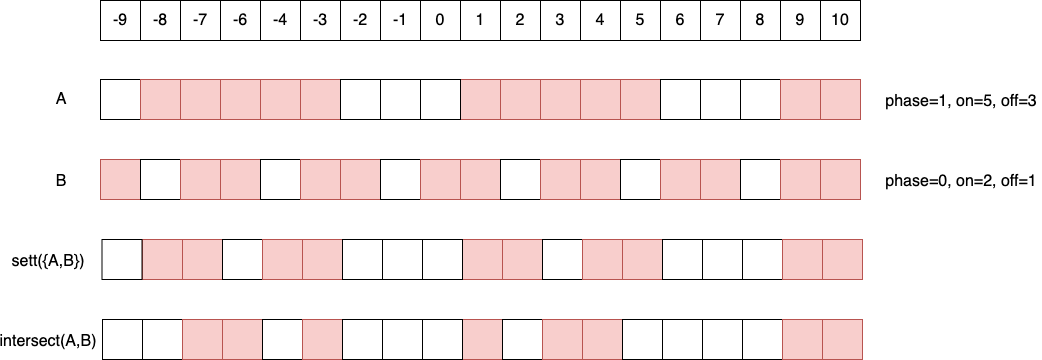

The diagram above was exported from draw.io. Its source (the exported page's mxGraphModel, read from the mxfile embedded in the PNG):
<mxGraphModel dx="2066" dy="1129" grid="1" gridSize="10" guides="1" tooltips="1" connect="1" arrows="1" fold="1" page="1" pageScale="1" pageWidth="1169" pageHeight="827" math="0" shadow="0">
  <root>
    <mxCell id="0" />
    <mxCell id="1" parent="0" />
    <mxCell id="6-0hSGk9Hx_-3tuUZx68-142" value="-9" style="whiteSpace=wrap;html=1;aspect=fixed;fontSize=16;" vertex="1" parent="1">
      <mxGeometry x="119" y="121" width="40" height="40" as="geometry" />
    </mxCell>
    <mxCell id="6-0hSGk9Hx_-3tuUZx68-143" value="-8" style="whiteSpace=wrap;html=1;aspect=fixed;fontSize=16;" vertex="1" parent="1">
      <mxGeometry x="159" y="121" width="40" height="40" as="geometry" />
    </mxCell>
    <mxCell id="6-0hSGk9Hx_-3tuUZx68-144" value="-7" style="whiteSpace=wrap;html=1;aspect=fixed;fontSize=16;" vertex="1" parent="1">
      <mxGeometry x="199" y="121" width="40" height="40" as="geometry" />
    </mxCell>
    <mxCell id="6-0hSGk9Hx_-3tuUZx68-145" value="-6" style="whiteSpace=wrap;html=1;aspect=fixed;fontSize=16;" vertex="1" parent="1">
      <mxGeometry x="239" y="121" width="40" height="40" as="geometry" />
    </mxCell>
    <mxCell id="6-0hSGk9Hx_-3tuUZx68-146" value="-4" style="whiteSpace=wrap;html=1;aspect=fixed;fontSize=16;" vertex="1" parent="1">
      <mxGeometry x="279" y="121" width="40" height="40" as="geometry" />
    </mxCell>
    <mxCell id="6-0hSGk9Hx_-3tuUZx68-147" value="-3" style="whiteSpace=wrap;html=1;aspect=fixed;fontSize=16;" vertex="1" parent="1">
      <mxGeometry x="319" y="121" width="40" height="40" as="geometry" />
    </mxCell>
    <mxCell id="6-0hSGk9Hx_-3tuUZx68-148" value="-2" style="whiteSpace=wrap;html=1;aspect=fixed;fontSize=16;" vertex="1" parent="1">
      <mxGeometry x="359" y="121" width="40" height="40" as="geometry" />
    </mxCell>
    <mxCell id="6-0hSGk9Hx_-3tuUZx68-149" value="-1" style="whiteSpace=wrap;html=1;aspect=fixed;fontSize=16;" vertex="1" parent="1">
      <mxGeometry x="399" y="121" width="40" height="40" as="geometry" />
    </mxCell>
    <mxCell id="6-0hSGk9Hx_-3tuUZx68-150" value="0" style="whiteSpace=wrap;html=1;aspect=fixed;fontSize=16;" vertex="1" parent="1">
      <mxGeometry x="439" y="121" width="40" height="40" as="geometry" />
    </mxCell>
    <mxCell id="6-0hSGk9Hx_-3tuUZx68-151" value="1" style="whiteSpace=wrap;html=1;aspect=fixed;fontSize=16;" vertex="1" parent="1">
      <mxGeometry x="479" y="121" width="40" height="40" as="geometry" />
    </mxCell>
    <mxCell id="6-0hSGk9Hx_-3tuUZx68-152" value="2" style="whiteSpace=wrap;html=1;aspect=fixed;fontSize=16;" vertex="1" parent="1">
      <mxGeometry x="519" y="121" width="40" height="40" as="geometry" />
    </mxCell>
    <mxCell id="6-0hSGk9Hx_-3tuUZx68-153" value="3" style="whiteSpace=wrap;html=1;aspect=fixed;fontSize=16;" vertex="1" parent="1">
      <mxGeometry x="559" y="121" width="40" height="40" as="geometry" />
    </mxCell>
    <mxCell id="6-0hSGk9Hx_-3tuUZx68-154" value="4" style="whiteSpace=wrap;html=1;aspect=fixed;fontSize=16;" vertex="1" parent="1">
      <mxGeometry x="599" y="121" width="40" height="40" as="geometry" />
    </mxCell>
    <mxCell id="6-0hSGk9Hx_-3tuUZx68-155" value="5" style="whiteSpace=wrap;html=1;aspect=fixed;fontSize=16;" vertex="1" parent="1">
      <mxGeometry x="639" y="121" width="40" height="40" as="geometry" />
    </mxCell>
    <mxCell id="6-0hSGk9Hx_-3tuUZx68-156" value="6" style="whiteSpace=wrap;html=1;aspect=fixed;fontSize=16;" vertex="1" parent="1">
      <mxGeometry x="679" y="121" width="40" height="40" as="geometry" />
    </mxCell>
    <mxCell id="6-0hSGk9Hx_-3tuUZx68-157" value="7" style="whiteSpace=wrap;html=1;aspect=fixed;fontSize=16;" vertex="1" parent="1">
      <mxGeometry x="719" y="121" width="40" height="40" as="geometry" />
    </mxCell>
    <mxCell id="6-0hSGk9Hx_-3tuUZx68-158" value="8" style="whiteSpace=wrap;html=1;aspect=fixed;fontSize=16;" vertex="1" parent="1">
      <mxGeometry x="759" y="121" width="40" height="40" as="geometry" />
    </mxCell>
    <mxCell id="6-0hSGk9Hx_-3tuUZx68-159" value="9" style="whiteSpace=wrap;html=1;aspect=fixed;fontSize=16;" vertex="1" parent="1">
      <mxGeometry x="799" y="121" width="40" height="40" as="geometry" />
    </mxCell>
    <mxCell id="6-0hSGk9Hx_-3tuUZx68-160" value="10" style="whiteSpace=wrap;html=1;aspect=fixed;fontSize=16;" vertex="1" parent="1">
      <mxGeometry x="839" y="121" width="40" height="40" as="geometry" />
    </mxCell>
    <mxCell id="6-0hSGk9Hx_-3tuUZx68-169" value="" style="whiteSpace=wrap;html=1;aspect=fixed;fontSize=16;" vertex="1" parent="1">
      <mxGeometry x="119" y="200" width="40" height="40" as="geometry" />
    </mxCell>
    <mxCell id="6-0hSGk9Hx_-3tuUZx68-170" value="" style="whiteSpace=wrap;html=1;aspect=fixed;fontSize=16;fillColor=#f8cecc;strokeColor=#b85450;" vertex="1" parent="1">
      <mxGeometry x="159" y="200" width="40" height="40" as="geometry" />
    </mxCell>
    <mxCell id="6-0hSGk9Hx_-3tuUZx68-171" value="" style="whiteSpace=wrap;html=1;aspect=fixed;fontSize=16;fillColor=#f8cecc;strokeColor=#b85450;" vertex="1" parent="1">
      <mxGeometry x="199" y="200" width="40" height="40" as="geometry" />
    </mxCell>
    <mxCell id="6-0hSGk9Hx_-3tuUZx68-172" value="" style="whiteSpace=wrap;html=1;aspect=fixed;fontSize=16;fillColor=#f8cecc;strokeColor=#b85450;" vertex="1" parent="1">
      <mxGeometry x="239" y="200" width="40" height="40" as="geometry" />
    </mxCell>
    <mxCell id="6-0hSGk9Hx_-3tuUZx68-173" value="" style="whiteSpace=wrap;html=1;aspect=fixed;fontSize=16;fillColor=#f8cecc;strokeColor=#b85450;" vertex="1" parent="1">
      <mxGeometry x="279" y="200" width="40" height="40" as="geometry" />
    </mxCell>
    <mxCell id="6-0hSGk9Hx_-3tuUZx68-174" value="" style="whiteSpace=wrap;html=1;aspect=fixed;fontSize=16;fillColor=#f8cecc;strokeColor=#b85450;" vertex="1" parent="1">
      <mxGeometry x="319" y="200" width="40" height="40" as="geometry" />
    </mxCell>
    <mxCell id="6-0hSGk9Hx_-3tuUZx68-175" value="" style="whiteSpace=wrap;html=1;aspect=fixed;fontSize=16;" vertex="1" parent="1">
      <mxGeometry x="359" y="200" width="40" height="40" as="geometry" />
    </mxCell>
    <mxCell id="6-0hSGk9Hx_-3tuUZx68-176" value="" style="whiteSpace=wrap;html=1;aspect=fixed;fontSize=16;" vertex="1" parent="1">
      <mxGeometry x="399" y="200" width="40" height="40" as="geometry" />
    </mxCell>
    <mxCell id="6-0hSGk9Hx_-3tuUZx68-178" value="" style="whiteSpace=wrap;html=1;aspect=fixed;fontSize=16;fillColor=#f8cecc;strokeColor=#b85450;" vertex="1" parent="1">
      <mxGeometry x="479" y="200" width="40" height="40" as="geometry" />
    </mxCell>
    <mxCell id="6-0hSGk9Hx_-3tuUZx68-179" value="" style="whiteSpace=wrap;html=1;aspect=fixed;fontSize=16;fillColor=#f8cecc;strokeColor=#b85450;" vertex="1" parent="1">
      <mxGeometry x="519" y="200" width="40" height="40" as="geometry" />
    </mxCell>
    <mxCell id="6-0hSGk9Hx_-3tuUZx68-180" value="" style="whiteSpace=wrap;html=1;aspect=fixed;fontSize=16;fillColor=#f8cecc;strokeColor=#b85450;" vertex="1" parent="1">
      <mxGeometry x="559" y="200" width="40" height="40" as="geometry" />
    </mxCell>
    <mxCell id="6-0hSGk9Hx_-3tuUZx68-181" value="" style="whiteSpace=wrap;html=1;aspect=fixed;fontSize=16;fillColor=#f8cecc;strokeColor=#b85450;" vertex="1" parent="1">
      <mxGeometry x="599" y="200" width="40" height="40" as="geometry" />
    </mxCell>
    <mxCell id="6-0hSGk9Hx_-3tuUZx68-182" value="" style="whiteSpace=wrap;html=1;aspect=fixed;fontSize=16;fillColor=#f8cecc;strokeColor=#b85450;" vertex="1" parent="1">
      <mxGeometry x="639" y="200" width="40" height="40" as="geometry" />
    </mxCell>
    <mxCell id="6-0hSGk9Hx_-3tuUZx68-183" value="" style="whiteSpace=wrap;html=1;aspect=fixed;fontSize=16;" vertex="1" parent="1">
      <mxGeometry x="679" y="200" width="40" height="40" as="geometry" />
    </mxCell>
    <mxCell id="6-0hSGk9Hx_-3tuUZx68-184" value="" style="whiteSpace=wrap;html=1;aspect=fixed;fontSize=16;" vertex="1" parent="1">
      <mxGeometry x="719" y="200" width="40" height="40" as="geometry" />
    </mxCell>
    <mxCell id="6-0hSGk9Hx_-3tuUZx68-185" value="" style="whiteSpace=wrap;html=1;aspect=fixed;fontSize=16;" vertex="1" parent="1">
      <mxGeometry x="759" y="200" width="40" height="40" as="geometry" />
    </mxCell>
    <mxCell id="6-0hSGk9Hx_-3tuUZx68-186" value="" style="whiteSpace=wrap;html=1;aspect=fixed;fontSize=16;fillColor=#f8cecc;strokeColor=#b85450;" vertex="1" parent="1">
      <mxGeometry x="799" y="200" width="40" height="40" as="geometry" />
    </mxCell>
    <mxCell id="6-0hSGk9Hx_-3tuUZx68-187" value="" style="whiteSpace=wrap;html=1;aspect=fixed;fontSize=16;fillColor=#f8cecc;strokeColor=#b85450;" vertex="1" parent="1">
      <mxGeometry x="839" y="200" width="40" height="40" as="geometry" />
    </mxCell>
    <mxCell id="6-0hSGk9Hx_-3tuUZx68-223" value="phase=1, on=5, off=3" style="text;html=1;align=center;verticalAlign=middle;whiteSpace=wrap;rounded=0;fontSize=16;" vertex="1" parent="1">
      <mxGeometry x="900" y="207" width="160" height="30" as="geometry" />
    </mxCell>
    <mxCell id="6-0hSGk9Hx_-3tuUZx68-226" value="" style="whiteSpace=wrap;html=1;aspect=fixed;fontSize=16;" vertex="1" parent="1">
      <mxGeometry x="439" y="200" width="40" height="40" as="geometry" />
    </mxCell>
    <mxCell id="6-0hSGk9Hx_-3tuUZx68-365" value="" style="whiteSpace=wrap;html=1;aspect=fixed;fontSize=16;fillColor=#f8cecc;strokeColor=#b85450;" vertex="1" parent="1">
      <mxGeometry x="119" y="280" width="40" height="40" as="geometry" />
    </mxCell>
    <mxCell id="6-0hSGk9Hx_-3tuUZx68-366" value="" style="whiteSpace=wrap;html=1;aspect=fixed;fontSize=16;" vertex="1" parent="1">
      <mxGeometry x="159" y="280" width="40" height="40" as="geometry" />
    </mxCell>
    <mxCell id="6-0hSGk9Hx_-3tuUZx68-367" value="" style="whiteSpace=wrap;html=1;aspect=fixed;fontSize=16;fillColor=#f8cecc;strokeColor=#b85450;" vertex="1" parent="1">
      <mxGeometry x="199" y="280" width="40" height="40" as="geometry" />
    </mxCell>
    <mxCell id="6-0hSGk9Hx_-3tuUZx68-368" value="" style="whiteSpace=wrap;html=1;aspect=fixed;fontSize=16;fillColor=#f8cecc;strokeColor=#b85450;" vertex="1" parent="1">
      <mxGeometry x="239" y="280" width="40" height="40" as="geometry" />
    </mxCell>
    <mxCell id="6-0hSGk9Hx_-3tuUZx68-369" value="" style="whiteSpace=wrap;html=1;aspect=fixed;fontSize=16;" vertex="1" parent="1">
      <mxGeometry x="279" y="280" width="40" height="40" as="geometry" />
    </mxCell>
    <mxCell id="6-0hSGk9Hx_-3tuUZx68-370" value="" style="whiteSpace=wrap;html=1;aspect=fixed;fontSize=16;fillColor=#f8cecc;strokeColor=#b85450;" vertex="1" parent="1">
      <mxGeometry x="319" y="280" width="40" height="40" as="geometry" />
    </mxCell>
    <mxCell id="6-0hSGk9Hx_-3tuUZx68-371" value="" style="whiteSpace=wrap;html=1;aspect=fixed;fontSize=16;fillColor=#f8cecc;strokeColor=#b85450;" vertex="1" parent="1">
      <mxGeometry x="359" y="280" width="40" height="40" as="geometry" />
    </mxCell>
    <mxCell id="6-0hSGk9Hx_-3tuUZx68-372" value="" style="whiteSpace=wrap;html=1;aspect=fixed;fontSize=16;" vertex="1" parent="1">
      <mxGeometry x="399" y="280" width="40" height="40" as="geometry" />
    </mxCell>
    <mxCell id="6-0hSGk9Hx_-3tuUZx68-373" value="" style="whiteSpace=wrap;html=1;aspect=fixed;fontSize=16;fillColor=#f8cecc;strokeColor=#b85450;" vertex="1" parent="1">
      <mxGeometry x="479" y="280" width="40" height="40" as="geometry" />
    </mxCell>
    <mxCell id="6-0hSGk9Hx_-3tuUZx68-374" value="" style="whiteSpace=wrap;html=1;aspect=fixed;fontSize=16;" vertex="1" parent="1">
      <mxGeometry x="519" y="280" width="40" height="40" as="geometry" />
    </mxCell>
    <mxCell id="6-0hSGk9Hx_-3tuUZx68-375" value="" style="whiteSpace=wrap;html=1;aspect=fixed;fontSize=16;fillColor=#f8cecc;strokeColor=#b85450;" vertex="1" parent="1">
      <mxGeometry x="559" y="280" width="40" height="40" as="geometry" />
    </mxCell>
    <mxCell id="6-0hSGk9Hx_-3tuUZx68-376" value="" style="whiteSpace=wrap;html=1;aspect=fixed;fontSize=16;fillColor=#f8cecc;strokeColor=#b85450;" vertex="1" parent="1">
      <mxGeometry x="599" y="280" width="40" height="40" as="geometry" />
    </mxCell>
    <mxCell id="6-0hSGk9Hx_-3tuUZx68-377" value="" style="whiteSpace=wrap;html=1;aspect=fixed;fontSize=16;" vertex="1" parent="1">
      <mxGeometry x="639" y="280" width="40" height="40" as="geometry" />
    </mxCell>
    <mxCell id="6-0hSGk9Hx_-3tuUZx68-378" value="" style="whiteSpace=wrap;html=1;aspect=fixed;fontSize=16;fillColor=#f8cecc;strokeColor=#b85450;" vertex="1" parent="1">
      <mxGeometry x="679" y="280" width="40" height="40" as="geometry" />
    </mxCell>
    <mxCell id="6-0hSGk9Hx_-3tuUZx68-379" value="" style="whiteSpace=wrap;html=1;aspect=fixed;fontSize=16;fillColor=#f8cecc;strokeColor=#b85450;" vertex="1" parent="1">
      <mxGeometry x="719" y="280" width="40" height="40" as="geometry" />
    </mxCell>
    <mxCell id="6-0hSGk9Hx_-3tuUZx68-380" value="" style="whiteSpace=wrap;html=1;aspect=fixed;fontSize=16;" vertex="1" parent="1">
      <mxGeometry x="759" y="280" width="40" height="40" as="geometry" />
    </mxCell>
    <mxCell id="6-0hSGk9Hx_-3tuUZx68-381" value="" style="whiteSpace=wrap;html=1;aspect=fixed;fontSize=16;fillColor=#f8cecc;strokeColor=#b85450;" vertex="1" parent="1">
      <mxGeometry x="799" y="280" width="40" height="40" as="geometry" />
    </mxCell>
    <mxCell id="6-0hSGk9Hx_-3tuUZx68-382" value="" style="whiteSpace=wrap;html=1;aspect=fixed;fontSize=16;fillColor=#f8cecc;strokeColor=#b85450;" vertex="1" parent="1">
      <mxGeometry x="839" y="280" width="40" height="40" as="geometry" />
    </mxCell>
    <mxCell id="6-0hSGk9Hx_-3tuUZx68-383" value="phase=0, on=2, off=1" style="text;html=1;align=center;verticalAlign=middle;whiteSpace=wrap;rounded=0;fontSize=16;" vertex="1" parent="1">
      <mxGeometry x="900" y="287" width="160" height="30" as="geometry" />
    </mxCell>
    <mxCell id="6-0hSGk9Hx_-3tuUZx68-384" value="" style="whiteSpace=wrap;html=1;aspect=fixed;fontSize=16;fillColor=#f8cecc;strokeColor=#b85450;" vertex="1" parent="1">
      <mxGeometry x="439" y="280" width="40" height="40" as="geometry" />
    </mxCell>
    <mxCell id="6-0hSGk9Hx_-3tuUZx68-385" value="A" style="text;html=1;strokeColor=none;fillColor=none;align=center;verticalAlign=middle;whiteSpace=wrap;rounded=0;fontSize=16;" vertex="1" parent="1">
      <mxGeometry x="50" y="205" width="60" height="30" as="geometry" />
    </mxCell>
    <mxCell id="6-0hSGk9Hx_-3tuUZx68-386" value="B" style="text;html=1;strokeColor=none;fillColor=none;align=center;verticalAlign=middle;whiteSpace=wrap;rounded=0;fontSize=16;" vertex="1" parent="1">
      <mxGeometry x="50" y="287" width="60" height="30" as="geometry" />
    </mxCell>
    <mxCell id="6-0hSGk9Hx_-3tuUZx68-408" value="" style="whiteSpace=wrap;html=1;aspect=fixed;fontSize=16;" vertex="1" parent="1">
      <mxGeometry x="121" y="440" width="40" height="40" as="geometry" />
    </mxCell>
    <mxCell id="6-0hSGk9Hx_-3tuUZx68-409" value="" style="whiteSpace=wrap;html=1;aspect=fixed;fontSize=16;" vertex="1" parent="1">
      <mxGeometry x="161" y="440" width="40" height="40" as="geometry" />
    </mxCell>
    <mxCell id="6-0hSGk9Hx_-3tuUZx68-410" value="" style="whiteSpace=wrap;html=1;aspect=fixed;fontSize=16;fillColor=#f8cecc;strokeColor=#b85450;" vertex="1" parent="1">
      <mxGeometry x="201" y="440" width="40" height="40" as="geometry" />
    </mxCell>
    <mxCell id="6-0hSGk9Hx_-3tuUZx68-411" value="" style="whiteSpace=wrap;html=1;aspect=fixed;fontSize=16;fillColor=#f8cecc;strokeColor=#b85450;" vertex="1" parent="1">
      <mxGeometry x="241" y="440" width="40" height="40" as="geometry" />
    </mxCell>
    <mxCell id="6-0hSGk9Hx_-3tuUZx68-412" value="" style="whiteSpace=wrap;html=1;aspect=fixed;fontSize=16;" vertex="1" parent="1">
      <mxGeometry x="281" y="440" width="40" height="40" as="geometry" />
    </mxCell>
    <mxCell id="6-0hSGk9Hx_-3tuUZx68-413" value="" style="whiteSpace=wrap;html=1;aspect=fixed;fontSize=16;fillColor=#f8cecc;strokeColor=#b85450;" vertex="1" parent="1">
      <mxGeometry x="321" y="440" width="40" height="40" as="geometry" />
    </mxCell>
    <mxCell id="6-0hSGk9Hx_-3tuUZx68-414" value="" style="whiteSpace=wrap;html=1;aspect=fixed;fontSize=16;" vertex="1" parent="1">
      <mxGeometry x="361" y="440" width="40" height="40" as="geometry" />
    </mxCell>
    <mxCell id="6-0hSGk9Hx_-3tuUZx68-415" value="" style="whiteSpace=wrap;html=1;aspect=fixed;fontSize=16;" vertex="1" parent="1">
      <mxGeometry x="401" y="440" width="40" height="40" as="geometry" />
    </mxCell>
    <mxCell id="6-0hSGk9Hx_-3tuUZx68-416" value="" style="whiteSpace=wrap;html=1;aspect=fixed;fontSize=16;fillColor=#f8cecc;strokeColor=#b85450;" vertex="1" parent="1">
      <mxGeometry x="481" y="440" width="40" height="40" as="geometry" />
    </mxCell>
    <mxCell id="6-0hSGk9Hx_-3tuUZx68-417" value="" style="whiteSpace=wrap;html=1;aspect=fixed;fontSize=16;" vertex="1" parent="1">
      <mxGeometry x="521" y="440" width="40" height="40" as="geometry" />
    </mxCell>
    <mxCell id="6-0hSGk9Hx_-3tuUZx68-418" value="" style="whiteSpace=wrap;html=1;aspect=fixed;fontSize=16;fillColor=#f8cecc;strokeColor=#b85450;" vertex="1" parent="1">
      <mxGeometry x="561" y="440" width="40" height="40" as="geometry" />
    </mxCell>
    <mxCell id="6-0hSGk9Hx_-3tuUZx68-419" value="" style="whiteSpace=wrap;html=1;aspect=fixed;fontSize=16;fillColor=#f8cecc;strokeColor=#b85450;" vertex="1" parent="1">
      <mxGeometry x="601" y="440" width="40" height="40" as="geometry" />
    </mxCell>
    <mxCell id="6-0hSGk9Hx_-3tuUZx68-420" value="" style="whiteSpace=wrap;html=1;aspect=fixed;fontSize=16;" vertex="1" parent="1">
      <mxGeometry x="641" y="440" width="40" height="40" as="geometry" />
    </mxCell>
    <mxCell id="6-0hSGk9Hx_-3tuUZx68-421" value="" style="whiteSpace=wrap;html=1;aspect=fixed;fontSize=16;" vertex="1" parent="1">
      <mxGeometry x="681" y="440" width="40" height="40" as="geometry" />
    </mxCell>
    <mxCell id="6-0hSGk9Hx_-3tuUZx68-422" value="" style="whiteSpace=wrap;html=1;aspect=fixed;fontSize=16;" vertex="1" parent="1">
      <mxGeometry x="721" y="440" width="40" height="40" as="geometry" />
    </mxCell>
    <mxCell id="6-0hSGk9Hx_-3tuUZx68-423" value="" style="whiteSpace=wrap;html=1;aspect=fixed;fontSize=16;" vertex="1" parent="1">
      <mxGeometry x="761" y="440" width="40" height="40" as="geometry" />
    </mxCell>
    <mxCell id="6-0hSGk9Hx_-3tuUZx68-424" value="" style="whiteSpace=wrap;html=1;aspect=fixed;fontSize=16;fillColor=#f8cecc;strokeColor=#b85450;" vertex="1" parent="1">
      <mxGeometry x="801" y="440" width="40" height="40" as="geometry" />
    </mxCell>
    <mxCell id="6-0hSGk9Hx_-3tuUZx68-425" value="" style="whiteSpace=wrap;html=1;aspect=fixed;fontSize=16;fillColor=#f8cecc;strokeColor=#b85450;" vertex="1" parent="1">
      <mxGeometry x="841" y="440" width="40" height="40" as="geometry" />
    </mxCell>
    <mxCell id="6-0hSGk9Hx_-3tuUZx68-427" value="" style="whiteSpace=wrap;html=1;aspect=fixed;fontSize=16;" vertex="1" parent="1">
      <mxGeometry x="441" y="440" width="40" height="40" as="geometry" />
    </mxCell>
    <mxCell id="6-0hSGk9Hx_-3tuUZx68-428" value="intersect(A,B)" style="text;html=1;strokeColor=none;fillColor=none;align=center;verticalAlign=middle;whiteSpace=wrap;rounded=0;fontSize=16;" vertex="1" parent="1">
      <mxGeometry x="37" y="447" width="60" height="30" as="geometry" />
    </mxCell>
    <mxCell id="6-0hSGk9Hx_-3tuUZx68-430" value="" style="whiteSpace=wrap;html=1;aspect=fixed;fontSize=16;fillColor=#f8cecc;strokeColor=#b85450;" vertex="1" parent="1">
      <mxGeometry x="161" y="360" width="40" height="40" as="geometry" />
    </mxCell>
    <mxCell id="6-0hSGk9Hx_-3tuUZx68-431" value="" style="whiteSpace=wrap;html=1;aspect=fixed;fontSize=16;fillColor=#f8cecc;strokeColor=#b85450;" vertex="1" parent="1">
      <mxGeometry x="201" y="360" width="40" height="40" as="geometry" />
    </mxCell>
    <mxCell id="6-0hSGk9Hx_-3tuUZx68-432" value="" style="whiteSpace=wrap;html=1;aspect=fixed;fontSize=16;" vertex="1" parent="1">
      <mxGeometry x="241" y="360" width="40" height="40" as="geometry" />
    </mxCell>
    <mxCell id="6-0hSGk9Hx_-3tuUZx68-433" value="" style="whiteSpace=wrap;html=1;aspect=fixed;fontSize=16;fillColor=#f8cecc;strokeColor=#b85450;" vertex="1" parent="1">
      <mxGeometry x="281" y="360" width="40" height="40" as="geometry" />
    </mxCell>
    <mxCell id="6-0hSGk9Hx_-3tuUZx68-434" value="" style="whiteSpace=wrap;html=1;aspect=fixed;fontSize=16;fillColor=#f8cecc;strokeColor=#b85450;" vertex="1" parent="1">
      <mxGeometry x="321" y="360" width="40" height="40" as="geometry" />
    </mxCell>
    <mxCell id="6-0hSGk9Hx_-3tuUZx68-435" value="" style="whiteSpace=wrap;html=1;aspect=fixed;fontSize=16;" vertex="1" parent="1">
      <mxGeometry x="361" y="360" width="40" height="40" as="geometry" />
    </mxCell>
    <mxCell id="6-0hSGk9Hx_-3tuUZx68-436" value="" style="whiteSpace=wrap;html=1;aspect=fixed;fontSize=16;" vertex="1" parent="1">
      <mxGeometry x="401" y="360" width="40" height="40" as="geometry" />
    </mxCell>
    <mxCell id="6-0hSGk9Hx_-3tuUZx68-437" value="" style="whiteSpace=wrap;html=1;aspect=fixed;fontSize=16;fillColor=#f8cecc;strokeColor=#b85450;" vertex="1" parent="1">
      <mxGeometry x="481" y="360" width="40" height="40" as="geometry" />
    </mxCell>
    <mxCell id="6-0hSGk9Hx_-3tuUZx68-438" value="" style="whiteSpace=wrap;html=1;aspect=fixed;fontSize=16;fillColor=#f8cecc;strokeColor=#b85450;" vertex="1" parent="1">
      <mxGeometry x="521" y="360" width="40" height="40" as="geometry" />
    </mxCell>
    <mxCell id="6-0hSGk9Hx_-3tuUZx68-439" value="" style="whiteSpace=wrap;html=1;aspect=fixed;fontSize=16;" vertex="1" parent="1">
      <mxGeometry x="561" y="360" width="40" height="40" as="geometry" />
    </mxCell>
    <mxCell id="6-0hSGk9Hx_-3tuUZx68-440" value="" style="whiteSpace=wrap;html=1;aspect=fixed;fontSize=16;fillColor=#f8cecc;strokeColor=#b85450;" vertex="1" parent="1">
      <mxGeometry x="601" y="360" width="40" height="40" as="geometry" />
    </mxCell>
    <mxCell id="6-0hSGk9Hx_-3tuUZx68-441" value="" style="whiteSpace=wrap;html=1;aspect=fixed;fontSize=16;fillColor=#f8cecc;strokeColor=#b85450;" vertex="1" parent="1">
      <mxGeometry x="641" y="360" width="40" height="40" as="geometry" />
    </mxCell>
    <mxCell id="6-0hSGk9Hx_-3tuUZx68-442" value="" style="whiteSpace=wrap;html=1;aspect=fixed;fontSize=16;" vertex="1" parent="1">
      <mxGeometry x="681" y="360" width="40" height="40" as="geometry" />
    </mxCell>
    <mxCell id="6-0hSGk9Hx_-3tuUZx68-443" value="" style="whiteSpace=wrap;html=1;aspect=fixed;fontSize=16;" vertex="1" parent="1">
      <mxGeometry x="721" y="360" width="40" height="40" as="geometry" />
    </mxCell>
    <mxCell id="6-0hSGk9Hx_-3tuUZx68-444" value="" style="whiteSpace=wrap;html=1;aspect=fixed;fontSize=16;" vertex="1" parent="1">
      <mxGeometry x="761" y="360" width="40" height="40" as="geometry" />
    </mxCell>
    <mxCell id="6-0hSGk9Hx_-3tuUZx68-445" value="" style="whiteSpace=wrap;html=1;aspect=fixed;fontSize=16;fillColor=#f8cecc;strokeColor=#b85450;" vertex="1" parent="1">
      <mxGeometry x="801" y="360" width="40" height="40" as="geometry" />
    </mxCell>
    <mxCell id="6-0hSGk9Hx_-3tuUZx68-446" value="" style="whiteSpace=wrap;html=1;aspect=fixed;fontSize=16;fillColor=#f8cecc;strokeColor=#b85450;" vertex="1" parent="1">
      <mxGeometry x="841" y="360" width="40" height="40" as="geometry" />
    </mxCell>
    <mxCell id="6-0hSGk9Hx_-3tuUZx68-448" value="" style="whiteSpace=wrap;html=1;aspect=fixed;fontSize=16;" vertex="1" parent="1">
      <mxGeometry x="441" y="360" width="40" height="40" as="geometry" />
    </mxCell>
    <mxCell id="6-0hSGk9Hx_-3tuUZx68-449" value="sett({A,B})" style="text;html=1;align=center;verticalAlign=middle;whiteSpace=wrap;rounded=0;fontSize=16;" vertex="1" parent="1">
      <mxGeometry x="37" y="367" width="60" height="30" as="geometry" />
    </mxCell>
    <mxCell id="6-0hSGk9Hx_-3tuUZx68-450" value="" style="whiteSpace=wrap;html=1;aspect=fixed;fontSize=16;" vertex="1" parent="1">
      <mxGeometry x="120.5" y="360" width="40" height="40" as="geometry" />
    </mxCell>
  </root>
</mxGraphModel>